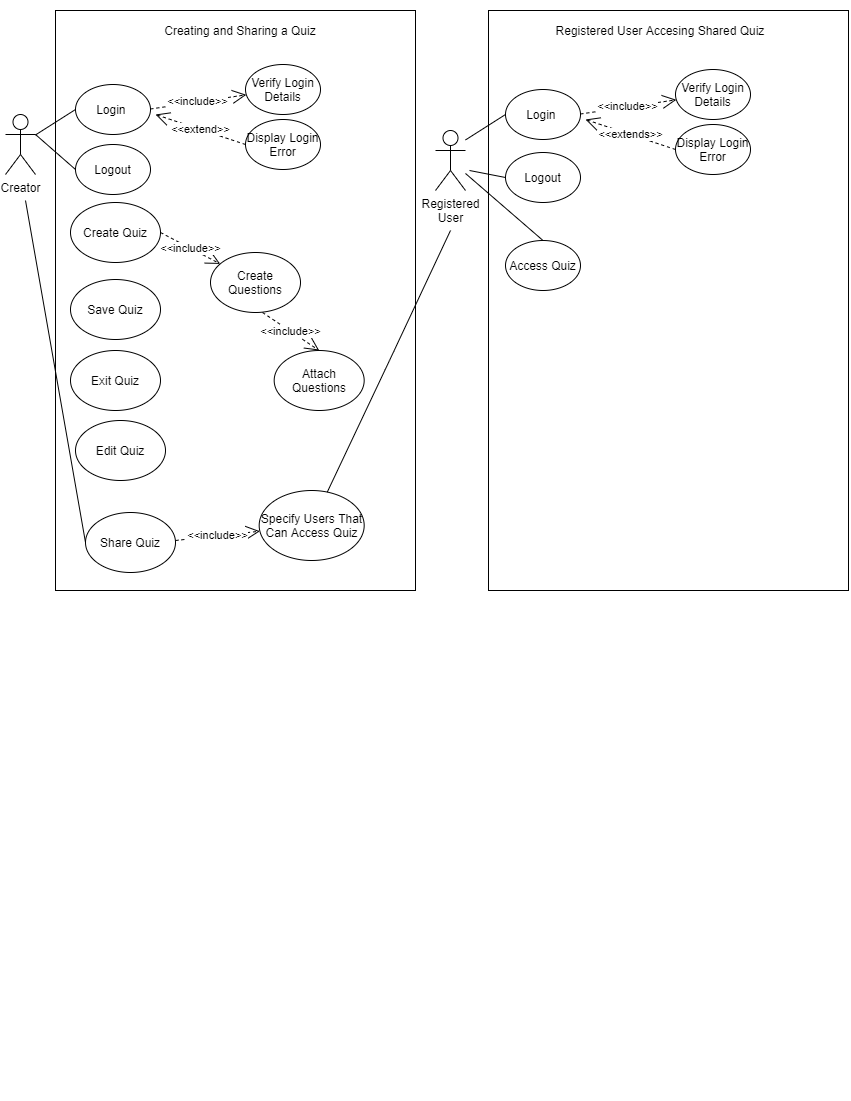

The diagram above was exported from draw.io. Its source (the exported page's mxGraphModel, read from the mxfile embedded in the PNG):
<mxGraphModel dx="1538" dy="816" grid="1" gridSize="10" guides="1" tooltips="1" connect="1" arrows="1" fold="1" page="1" pageScale="1" pageWidth="850" pageHeight="1100" math="0" shadow="0">
  <root>
    <mxCell id="0" />
    <mxCell id="1" parent="0" />
    <mxCell id="XX4NCoqZaNa8gOpgvcdf-1" value="" style="rounded=0;whiteSpace=wrap;html=1;strokeColor=none;" vertex="1" parent="1">
      <mxGeometry width="850" height="1100" as="geometry" />
    </mxCell>
    <mxCell id="OBA_CCZClP32QOtp0vBz-1" value="Creator" style="shape=umlActor;verticalLabelPosition=bottom;labelBackgroundColor=#ffffff;verticalAlign=top;html=1;outlineConnect=0;" parent="1" vertex="1">
      <mxGeometry x="5" y="114" width="30" height="60" as="geometry" />
    </mxCell>
    <mxCell id="OBA_CCZClP32QOtp0vBz-2" value="Registered&lt;br&gt;User" style="shape=umlActor;verticalLabelPosition=bottom;labelBackgroundColor=#ffffff;verticalAlign=top;html=1;outlineConnect=0;" parent="1" vertex="1">
      <mxGeometry x="435" y="130" width="30" height="60" as="geometry" />
    </mxCell>
    <mxCell id="OBA_CCZClP32QOtp0vBz-3" value="" style="rounded=0;whiteSpace=wrap;html=1;" parent="1" vertex="1">
      <mxGeometry x="55" y="10" width="360" height="580" as="geometry" />
    </mxCell>
    <mxCell id="OBA_CCZClP32QOtp0vBz-4" value="Login&amp;nbsp;" style="ellipse;whiteSpace=wrap;html=1;" parent="1" vertex="1">
      <mxGeometry x="75" y="84" width="75" height="50" as="geometry" />
    </mxCell>
    <mxCell id="OBA_CCZClP32QOtp0vBz-5" value="Verify Login Details" style="ellipse;whiteSpace=wrap;html=1;" parent="1" vertex="1">
      <mxGeometry x="245" y="64" width="75" height="50" as="geometry" />
    </mxCell>
    <mxCell id="OBA_CCZClP32QOtp0vBz-7" value="&amp;lt;&amp;lt;include&amp;gt;&amp;gt;" style="endArrow=open;endSize=12;dashed=1;html=1;" parent="1" target="OBA_CCZClP32QOtp0vBz-5" edge="1">
      <mxGeometry width="160" relative="1" as="geometry">
        <mxPoint x="150" y="108.5" as="sourcePoint" />
        <mxPoint x="310" y="108.5" as="targetPoint" />
      </mxGeometry>
    </mxCell>
    <mxCell id="OBA_CCZClP32QOtp0vBz-8" value="" style="endArrow=none;html=1;entryX=0;entryY=0.5;entryDx=0;entryDy=0;" parent="1" source="OBA_CCZClP32QOtp0vBz-1" target="OBA_CCZClP32QOtp0vBz-4" edge="1">
      <mxGeometry width="50" height="50" relative="1" as="geometry">
        <mxPoint x="55" y="164" as="sourcePoint" />
        <mxPoint x="105" y="114" as="targetPoint" />
      </mxGeometry>
    </mxCell>
    <mxCell id="OBA_CCZClP32QOtp0vBz-10" value="Create Quiz" style="ellipse;whiteSpace=wrap;html=1;" parent="1" vertex="1">
      <mxGeometry x="70" y="202" width="90" height="60" as="geometry" />
    </mxCell>
    <mxCell id="OBA_CCZClP32QOtp0vBz-11" value="Create Questions" style="ellipse;whiteSpace=wrap;html=1;" parent="1" vertex="1">
      <mxGeometry x="210" y="252" width="90" height="60" as="geometry" />
    </mxCell>
    <mxCell id="OBA_CCZClP32QOtp0vBz-19" value="&amp;lt;&amp;lt;include&amp;gt;&amp;gt;" style="endArrow=open;endSize=12;dashed=1;html=1;" parent="1" target="OBA_CCZClP32QOtp0vBz-11" edge="1">
      <mxGeometry width="160" relative="1" as="geometry">
        <mxPoint x="160" y="232" as="sourcePoint" />
        <mxPoint x="255.84464496915984" y="217.77614958777235" as="targetPoint" />
      </mxGeometry>
    </mxCell>
    <mxCell id="OBA_CCZClP32QOtp0vBz-21" value="Display Login Error" style="ellipse;whiteSpace=wrap;html=1;" parent="1" vertex="1">
      <mxGeometry x="245" y="119" width="75" height="50" as="geometry" />
    </mxCell>
    <mxCell id="OBA_CCZClP32QOtp0vBz-22" value="&amp;lt;&amp;lt;extend&amp;gt;&amp;gt;" style="endArrow=open;endSize=12;dashed=1;html=1;exitX=0;exitY=0.5;exitDx=0;exitDy=0;" parent="1" source="OBA_CCZClP32QOtp0vBz-21" edge="1">
      <mxGeometry width="160" relative="1" as="geometry">
        <mxPoint x="119.16" y="134" as="sourcePoint" />
        <mxPoint x="155" y="114" as="targetPoint" />
      </mxGeometry>
    </mxCell>
    <mxCell id="OBA_CCZClP32QOtp0vBz-23" value="Share Quiz" style="ellipse;whiteSpace=wrap;html=1;" parent="1" vertex="1">
      <mxGeometry x="85" y="512" width="90" height="60" as="geometry" />
    </mxCell>
    <mxCell id="OBA_CCZClP32QOtp0vBz-24" value="" style="endArrow=none;html=1;exitX=0;exitY=0.5;exitDx=0;exitDy=0;" parent="1" source="OBA_CCZClP32QOtp0vBz-23" edge="1">
      <mxGeometry width="50" height="50" relative="1" as="geometry">
        <mxPoint x="75" y="412" as="sourcePoint" />
        <mxPoint x="25" y="200" as="targetPoint" />
      </mxGeometry>
    </mxCell>
    <mxCell id="OBA_CCZClP32QOtp0vBz-26" value="Logout" style="ellipse;whiteSpace=wrap;html=1;" parent="1" vertex="1">
      <mxGeometry x="75" y="144" width="75" height="50" as="geometry" />
    </mxCell>
    <mxCell id="OBA_CCZClP32QOtp0vBz-29" value="" style="endArrow=none;html=1;exitX=1;exitY=0.3333333333333333;exitDx=0;exitDy=0;exitPerimeter=0;entryX=0;entryY=0.5;entryDx=0;entryDy=0;" parent="1" source="OBA_CCZClP32QOtp0vBz-1" target="OBA_CCZClP32QOtp0vBz-26" edge="1">
      <mxGeometry width="50" height="50" relative="1" as="geometry">
        <mxPoint x="185" y="604" as="sourcePoint" />
        <mxPoint x="235" y="554" as="targetPoint" />
      </mxGeometry>
    </mxCell>
    <mxCell id="OBA_CCZClP32QOtp0vBz-33" value="Creating and Sharing a Quiz" style="text;html=1;strokeColor=none;fillColor=none;align=center;verticalAlign=middle;whiteSpace=wrap;rounded=0;" parent="1" vertex="1">
      <mxGeometry x="85" y="20" width="310" height="20" as="geometry" />
    </mxCell>
    <mxCell id="OBA_CCZClP32QOtp0vBz-40" value="" style="rounded=0;whiteSpace=wrap;html=1;" parent="1" vertex="1">
      <mxGeometry x="488" y="10" width="360" height="580" as="geometry" />
    </mxCell>
    <mxCell id="OBA_CCZClP32QOtp0vBz-44" value="Login&amp;nbsp;" style="ellipse;whiteSpace=wrap;html=1;" parent="1" vertex="1">
      <mxGeometry x="505" y="89" width="75" height="50" as="geometry" />
    </mxCell>
    <mxCell id="OBA_CCZClP32QOtp0vBz-45" value="Verify Login Details" style="ellipse;whiteSpace=wrap;html=1;" parent="1" vertex="1">
      <mxGeometry x="675" y="69" width="75" height="50" as="geometry" />
    </mxCell>
    <mxCell id="OBA_CCZClP32QOtp0vBz-46" value="&amp;lt;&amp;lt;include&amp;gt;&amp;gt;" style="endArrow=open;endSize=12;dashed=1;html=1;" parent="1" target="OBA_CCZClP32QOtp0vBz-45" edge="1">
      <mxGeometry width="160" relative="1" as="geometry">
        <mxPoint x="580" y="113.5" as="sourcePoint" />
        <mxPoint x="740" y="113.5" as="targetPoint" />
      </mxGeometry>
    </mxCell>
    <mxCell id="OBA_CCZClP32QOtp0vBz-47" value="" style="endArrow=none;html=1;entryX=0;entryY=0.5;entryDx=0;entryDy=0;" parent="1" target="OBA_CCZClP32QOtp0vBz-44" edge="1">
      <mxGeometry width="50" height="50" relative="1" as="geometry">
        <mxPoint x="465" y="139.4545454545455" as="sourcePoint" />
        <mxPoint x="535" y="119" as="targetPoint" />
      </mxGeometry>
    </mxCell>
    <mxCell id="OBA_CCZClP32QOtp0vBz-48" value="Display Login Error" style="ellipse;whiteSpace=wrap;html=1;" parent="1" vertex="1">
      <mxGeometry x="675" y="124" width="75" height="50" as="geometry" />
    </mxCell>
    <mxCell id="OBA_CCZClP32QOtp0vBz-49" value="&amp;lt;&amp;lt;extends&amp;gt;&amp;gt;" style="endArrow=open;endSize=12;dashed=1;html=1;exitX=0;exitY=0.5;exitDx=0;exitDy=0;" parent="1" source="OBA_CCZClP32QOtp0vBz-48" edge="1">
      <mxGeometry width="160" relative="1" as="geometry">
        <mxPoint x="549.16" y="139" as="sourcePoint" />
        <mxPoint x="585" y="119" as="targetPoint" />
      </mxGeometry>
    </mxCell>
    <mxCell id="OBA_CCZClP32QOtp0vBz-50" value="Registered User Accesing Shared Quiz" style="text;html=1;strokeColor=none;fillColor=none;align=center;verticalAlign=middle;whiteSpace=wrap;rounded=0;" parent="1" vertex="1">
      <mxGeometry x="505" y="20" width="310" height="20" as="geometry" />
    </mxCell>
    <mxCell id="OBA_CCZClP32QOtp0vBz-51" value="Save Quiz" style="ellipse;whiteSpace=wrap;html=1;" parent="1" vertex="1">
      <mxGeometry x="70" y="279" width="90" height="60" as="geometry" />
    </mxCell>
    <mxCell id="OBA_CCZClP32QOtp0vBz-52" value="Exit Quiz" style="ellipse;whiteSpace=wrap;html=1;" parent="1" vertex="1">
      <mxGeometry x="70" y="350" width="90" height="60" as="geometry" />
    </mxCell>
    <mxCell id="OBA_CCZClP32QOtp0vBz-53" value="Specify Users That Can Access Quiz" style="ellipse;whiteSpace=wrap;html=1;" parent="1" vertex="1">
      <mxGeometry x="258.68" y="490" width="105" height="70" as="geometry" />
    </mxCell>
    <mxCell id="OBA_CCZClP32QOtp0vBz-56" value="&amp;lt;&amp;lt;include&amp;gt;&amp;gt;" style="endArrow=open;endSize=12;dashed=1;html=1;entryX=0.5;entryY=0;entryDx=0;entryDy=0;exitX=0.578;exitY=1;exitDx=0;exitDy=0;exitPerimeter=0;" parent="1" source="OBA_CCZClP32QOtp0vBz-11" target="OBA_CCZClP32QOtp0vBz-57" edge="1">
      <mxGeometry width="160" relative="1" as="geometry">
        <mxPoint x="269" y="308" as="sourcePoint" />
        <mxPoint x="297.68" y="330" as="targetPoint" />
      </mxGeometry>
    </mxCell>
    <mxCell id="OBA_CCZClP32QOtp0vBz-57" value="Attach Questions" style="ellipse;whiteSpace=wrap;html=1;" parent="1" vertex="1">
      <mxGeometry x="273.68" y="350" width="90" height="60" as="geometry" />
    </mxCell>
    <mxCell id="OBA_CCZClP32QOtp0vBz-63" value="&amp;lt;&amp;lt;include&amp;gt;&amp;gt;" style="endArrow=open;endSize=12;dashed=1;html=1;" parent="1" target="OBA_CCZClP32QOtp0vBz-53" edge="1">
      <mxGeometry width="160" relative="1" as="geometry">
        <mxPoint x="175" y="540.0000000000001" as="sourcePoint" />
        <mxPoint x="224.68000000000006" y="582.41" as="targetPoint" />
      </mxGeometry>
    </mxCell>
    <mxCell id="OBA_CCZClP32QOtp0vBz-67" value="" style="endArrow=none;html=1;" parent="1" source="OBA_CCZClP32QOtp0vBz-53" edge="1">
      <mxGeometry width="50" height="50" relative="1" as="geometry">
        <mxPoint x="339" y="480" as="sourcePoint" />
        <mxPoint x="450" y="230" as="targetPoint" />
        <Array as="points">
          <mxPoint x="389" y="360" />
        </Array>
      </mxGeometry>
    </mxCell>
    <mxCell id="OBA_CCZClP32QOtp0vBz-68" value="Access Quiz" style="ellipse;whiteSpace=wrap;html=1;" parent="1" vertex="1">
      <mxGeometry x="505" y="240" width="75" height="50" as="geometry" />
    </mxCell>
    <mxCell id="OBA_CCZClP32QOtp0vBz-69" value="Logout" style="ellipse;whiteSpace=wrap;html=1;" parent="1" vertex="1">
      <mxGeometry x="505" y="152" width="75" height="50" as="geometry" />
    </mxCell>
    <mxCell id="OBA_CCZClP32QOtp0vBz-70" value="" style="endArrow=none;html=1;exitX=0;exitY=0.5;exitDx=0;exitDy=0;" parent="1" source="OBA_CCZClP32QOtp0vBz-69" edge="1">
      <mxGeometry width="50" height="50" relative="1" as="geometry">
        <mxPoint x="349" y="330" as="sourcePoint" />
        <mxPoint x="469" y="170" as="targetPoint" />
      </mxGeometry>
    </mxCell>
    <mxCell id="OBA_CCZClP32QOtp0vBz-71" value="" style="endArrow=none;html=1;exitX=0.5;exitY=0;exitDx=0;exitDy=0;" parent="1" source="OBA_CCZClP32QOtp0vBz-68" target="OBA_CCZClP32QOtp0vBz-2" edge="1">
      <mxGeometry width="50" height="50" relative="1" as="geometry">
        <mxPoint x="519" y="330" as="sourcePoint" />
        <mxPoint x="569" y="280" as="targetPoint" />
      </mxGeometry>
    </mxCell>
    <mxCell id="wnF2wGWUy8aNdRW_JC7s-1" value="Edit Quiz" style="ellipse;whiteSpace=wrap;html=1;" parent="1" vertex="1">
      <mxGeometry x="75" y="420" width="90" height="60" as="geometry" />
    </mxCell>
  </root>
</mxGraphModel>